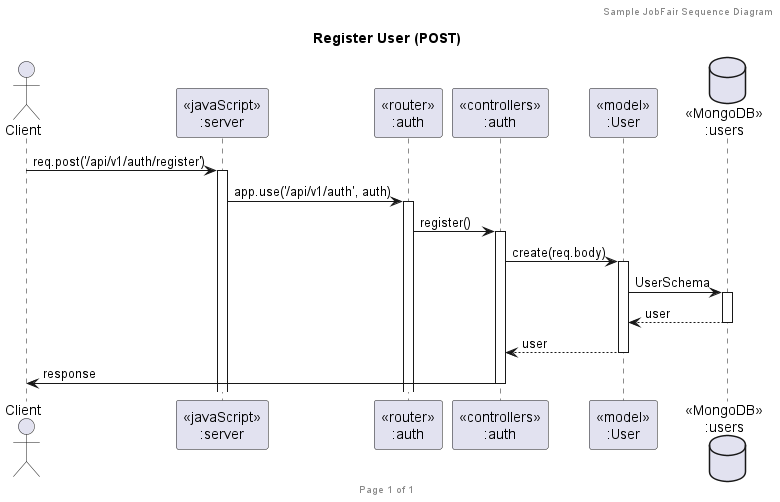

The diagram above was rendered by PlantUML. Its source (embedded in the PNG):
@startuml Register User (POST)

header Sample JobFair Sequence Diagram
footer Page %page% of %lastpage%
title "Register User (POST)"

actor "Client" as client
participant "<<javaScript>>\n:server" as server
participant "<<router>>\n:auth" as routerAuth
participant "<<controllers>>\n:auth" as controllersAuth
participant "<<model>>\n:User" as modelUser
database "<<MongoDB>>\n:users" as UsersDatabase

client->server ++: req.post('/api/v1/auth/register')
server->routerAuth ++: app.use('/api/v1/auth', auth)
routerAuth -> controllersAuth ++: register()
controllersAuth->modelUser ++: create(req.body)
modelUser ->UsersDatabase ++: UserSchema
UsersDatabase --> modelUser --: user
controllersAuth <-- modelUser --: user
controllersAuth->client --: response

@enduml